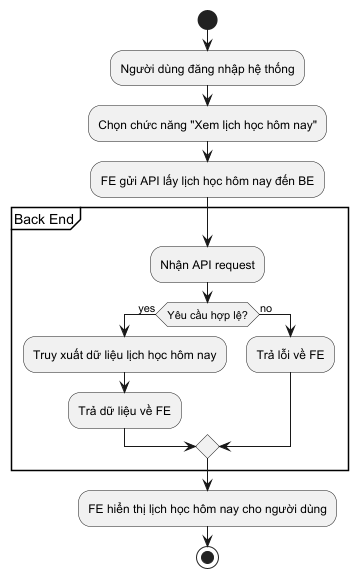

The diagram above was rendered by PlantUML. Its source (embedded in the PNG):
@startuml
'https://plantuml.com/activity-diagram-beta

start
:Người dùng đăng nhập hệ thống;
:Chọn chức năng "Xem lịch học hôm nay";
:FE gửi API lấy lịch học hôm nay đến BE;

partition "Back End" {
  :Nhận API request;
  if (Yêu cầu hợp lệ?) then (yes)
    :Truy xuất dữ liệu lịch học hôm nay;
    :Trả dữ liệu về FE;
  else (no)
    :Trả lỗi về FE;
  endif
}

:FE hiển thị lịch học hôm nay cho người dùng;
stop

@enduml